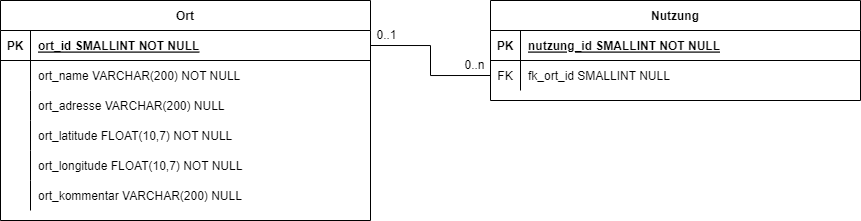

The diagram above was exported from draw.io. Its source (the exported page's mxGraphModel, read from the mxfile embedded in the PNG):
<mxGraphModel dx="334" dy="683" grid="1" gridSize="10" guides="1" tooltips="1" connect="1" arrows="1" fold="1" page="1" pageScale="1" pageWidth="850" pageHeight="1100" math="0" shadow="0" extFonts="Permanent Marker^https://fonts.googleapis.com/css?family=Permanent+Marker">
  <root>
    <mxCell id="0" />
    <mxCell id="1" parent="0" />
    <mxCell id="qGEnCyAZOpHoetvSdlBG-1" value="Nutzung" style="shape=table;startSize=30;container=1;collapsible=1;childLayout=tableLayout;fixedRows=1;rowLines=0;fontStyle=1;align=center;resizeLast=1;" parent="1" vertex="1">
      <mxGeometry x="1800" y="295" width="370" height="100" as="geometry" />
    </mxCell>
    <mxCell id="qGEnCyAZOpHoetvSdlBG-2" value="" style="shape=partialRectangle;collapsible=0;dropTarget=0;pointerEvents=0;fillColor=none;points=[[0,0.5],[1,0.5]];portConstraint=eastwest;top=0;left=0;right=0;bottom=1;" parent="qGEnCyAZOpHoetvSdlBG-1" vertex="1">
      <mxGeometry y="30" width="370" height="30" as="geometry" />
    </mxCell>
    <mxCell id="qGEnCyAZOpHoetvSdlBG-3" value="PK" style="shape=partialRectangle;overflow=hidden;connectable=0;fillColor=none;top=0;left=0;bottom=0;right=0;fontStyle=1;" parent="qGEnCyAZOpHoetvSdlBG-2" vertex="1">
      <mxGeometry width="30" height="30" as="geometry">
        <mxRectangle width="30" height="30" as="alternateBounds" />
      </mxGeometry>
    </mxCell>
    <mxCell id="qGEnCyAZOpHoetvSdlBG-4" value="nutzung_id SMALLINT NOT NULL" style="shape=partialRectangle;overflow=hidden;connectable=0;fillColor=none;top=0;left=0;bottom=0;right=0;align=left;spacingLeft=6;fontStyle=5;" parent="qGEnCyAZOpHoetvSdlBG-2" vertex="1">
      <mxGeometry x="30" width="340" height="30" as="geometry">
        <mxRectangle width="340" height="30" as="alternateBounds" />
      </mxGeometry>
    </mxCell>
    <mxCell id="qGEnCyAZOpHoetvSdlBG-5" value="" style="shape=partialRectangle;collapsible=0;dropTarget=0;pointerEvents=0;fillColor=none;points=[[0,0.5],[1,0.5]];portConstraint=eastwest;top=0;left=0;right=0;bottom=0;" parent="qGEnCyAZOpHoetvSdlBG-1" vertex="1">
      <mxGeometry y="60" width="370" height="30" as="geometry" />
    </mxCell>
    <mxCell id="qGEnCyAZOpHoetvSdlBG-6" value="FK" style="shape=partialRectangle;overflow=hidden;connectable=0;fillColor=none;top=0;left=0;bottom=0;right=0;" parent="qGEnCyAZOpHoetvSdlBG-5" vertex="1">
      <mxGeometry width="30" height="30" as="geometry">
        <mxRectangle width="30" height="30" as="alternateBounds" />
      </mxGeometry>
    </mxCell>
    <mxCell id="qGEnCyAZOpHoetvSdlBG-7" value="fk_ort_id SMALLINT NULL" style="shape=partialRectangle;overflow=hidden;connectable=0;fillColor=none;top=0;left=0;bottom=0;right=0;align=left;spacingLeft=6;" parent="qGEnCyAZOpHoetvSdlBG-5" vertex="1">
      <mxGeometry x="30" width="340" height="30" as="geometry">
        <mxRectangle width="340" height="30" as="alternateBounds" />
      </mxGeometry>
    </mxCell>
    <mxCell id="qGEnCyAZOpHoetvSdlBG-56" value="Ort" style="shape=table;startSize=30;container=1;collapsible=1;childLayout=tableLayout;fixedRows=1;rowLines=0;fontStyle=1;align=center;resizeLast=1;" parent="1" vertex="1">
      <mxGeometry x="1310" y="295" width="370" height="220" as="geometry" />
    </mxCell>
    <mxCell id="qGEnCyAZOpHoetvSdlBG-57" value="" style="shape=partialRectangle;collapsible=0;dropTarget=0;pointerEvents=0;fillColor=none;points=[[0,0.5],[1,0.5]];portConstraint=eastwest;top=0;left=0;right=0;bottom=1;" parent="qGEnCyAZOpHoetvSdlBG-56" vertex="1">
      <mxGeometry y="30" width="370" height="30" as="geometry" />
    </mxCell>
    <mxCell id="qGEnCyAZOpHoetvSdlBG-58" value="PK" style="shape=partialRectangle;overflow=hidden;connectable=0;fillColor=none;top=0;left=0;bottom=0;right=0;fontStyle=1;" parent="qGEnCyAZOpHoetvSdlBG-57" vertex="1">
      <mxGeometry width="30" height="30" as="geometry">
        <mxRectangle width="30" height="30" as="alternateBounds" />
      </mxGeometry>
    </mxCell>
    <mxCell id="qGEnCyAZOpHoetvSdlBG-59" value="ort_id SMALLINT NOT NULL" style="shape=partialRectangle;overflow=hidden;connectable=0;fillColor=none;top=0;left=0;bottom=0;right=0;align=left;spacingLeft=6;fontStyle=5;" parent="qGEnCyAZOpHoetvSdlBG-57" vertex="1">
      <mxGeometry x="30" width="340" height="30" as="geometry">
        <mxRectangle width="340" height="30" as="alternateBounds" />
      </mxGeometry>
    </mxCell>
    <mxCell id="qGEnCyAZOpHoetvSdlBG-60" value="" style="shape=partialRectangle;collapsible=0;dropTarget=0;pointerEvents=0;fillColor=none;points=[[0,0.5],[1,0.5]];portConstraint=eastwest;top=0;left=0;right=0;bottom=0;" parent="qGEnCyAZOpHoetvSdlBG-56" vertex="1">
      <mxGeometry y="60" width="370" height="30" as="geometry" />
    </mxCell>
    <mxCell id="qGEnCyAZOpHoetvSdlBG-61" value="" style="shape=partialRectangle;overflow=hidden;connectable=0;fillColor=none;top=0;left=0;bottom=0;right=0;" parent="qGEnCyAZOpHoetvSdlBG-60" vertex="1">
      <mxGeometry width="30" height="30" as="geometry">
        <mxRectangle width="30" height="30" as="alternateBounds" />
      </mxGeometry>
    </mxCell>
    <mxCell id="qGEnCyAZOpHoetvSdlBG-62" value="ort_name VARCHAR(200) NOT NULL" style="shape=partialRectangle;overflow=hidden;connectable=0;fillColor=none;top=0;left=0;bottom=0;right=0;align=left;spacingLeft=6;" parent="qGEnCyAZOpHoetvSdlBG-60" vertex="1">
      <mxGeometry x="30" width="340" height="30" as="geometry">
        <mxRectangle width="340" height="30" as="alternateBounds" />
      </mxGeometry>
    </mxCell>
    <mxCell id="qGEnCyAZOpHoetvSdlBG-63" value="" style="shape=partialRectangle;collapsible=0;dropTarget=0;pointerEvents=0;fillColor=none;points=[[0,0.5],[1,0.5]];portConstraint=eastwest;top=0;left=0;right=0;bottom=0;" parent="qGEnCyAZOpHoetvSdlBG-56" vertex="1">
      <mxGeometry y="90" width="370" height="30" as="geometry" />
    </mxCell>
    <mxCell id="qGEnCyAZOpHoetvSdlBG-64" value="" style="shape=partialRectangle;overflow=hidden;connectable=0;fillColor=none;top=0;left=0;bottom=0;right=0;" parent="qGEnCyAZOpHoetvSdlBG-63" vertex="1">
      <mxGeometry width="30" height="30" as="geometry">
        <mxRectangle width="30" height="30" as="alternateBounds" />
      </mxGeometry>
    </mxCell>
    <mxCell id="qGEnCyAZOpHoetvSdlBG-65" value="ort_adresse VARCHAR(200) NULL" style="shape=partialRectangle;overflow=hidden;connectable=0;fillColor=none;top=0;left=0;bottom=0;right=0;align=left;spacingLeft=6;" parent="qGEnCyAZOpHoetvSdlBG-63" vertex="1">
      <mxGeometry x="30" width="340" height="30" as="geometry">
        <mxRectangle width="340" height="30" as="alternateBounds" />
      </mxGeometry>
    </mxCell>
    <mxCell id="qGEnCyAZOpHoetvSdlBG-66" value="" style="shape=partialRectangle;collapsible=0;dropTarget=0;pointerEvents=0;fillColor=none;points=[[0,0.5],[1,0.5]];portConstraint=eastwest;top=0;left=0;right=0;bottom=0;" parent="qGEnCyAZOpHoetvSdlBG-56" vertex="1">
      <mxGeometry y="120" width="370" height="30" as="geometry" />
    </mxCell>
    <mxCell id="qGEnCyAZOpHoetvSdlBG-67" value="" style="shape=partialRectangle;overflow=hidden;connectable=0;fillColor=none;top=0;left=0;bottom=0;right=0;" parent="qGEnCyAZOpHoetvSdlBG-66" vertex="1">
      <mxGeometry width="30" height="30" as="geometry">
        <mxRectangle width="30" height="30" as="alternateBounds" />
      </mxGeometry>
    </mxCell>
    <mxCell id="qGEnCyAZOpHoetvSdlBG-68" value="ort_latitude FLOAT(10,7) NOT NULL" style="shape=partialRectangle;overflow=hidden;connectable=0;fillColor=none;top=0;left=0;bottom=0;right=0;align=left;spacingLeft=6;" parent="qGEnCyAZOpHoetvSdlBG-66" vertex="1">
      <mxGeometry x="30" width="340" height="30" as="geometry">
        <mxRectangle width="340" height="30" as="alternateBounds" />
      </mxGeometry>
    </mxCell>
    <mxCell id="qGEnCyAZOpHoetvSdlBG-69" value="" style="shape=partialRectangle;collapsible=0;dropTarget=0;pointerEvents=0;fillColor=none;points=[[0,0.5],[1,0.5]];portConstraint=eastwest;top=0;left=0;right=0;bottom=0;" parent="qGEnCyAZOpHoetvSdlBG-56" vertex="1">
      <mxGeometry y="150" width="370" height="30" as="geometry" />
    </mxCell>
    <mxCell id="qGEnCyAZOpHoetvSdlBG-70" value="" style="shape=partialRectangle;overflow=hidden;connectable=0;fillColor=none;top=0;left=0;bottom=0;right=0;" parent="qGEnCyAZOpHoetvSdlBG-69" vertex="1">
      <mxGeometry width="30" height="30" as="geometry">
        <mxRectangle width="30" height="30" as="alternateBounds" />
      </mxGeometry>
    </mxCell>
    <mxCell id="qGEnCyAZOpHoetvSdlBG-71" value="ort_longitude FLOAT(10,7) NOT NULL" style="shape=partialRectangle;overflow=hidden;connectable=0;fillColor=none;top=0;left=0;bottom=0;right=0;align=left;spacingLeft=6;" parent="qGEnCyAZOpHoetvSdlBG-69" vertex="1">
      <mxGeometry x="30" width="340" height="30" as="geometry">
        <mxRectangle width="340" height="30" as="alternateBounds" />
      </mxGeometry>
    </mxCell>
    <mxCell id="qGEnCyAZOpHoetvSdlBG-72" value="" style="shape=partialRectangle;collapsible=0;dropTarget=0;pointerEvents=0;fillColor=none;points=[[0,0.5],[1,0.5]];portConstraint=eastwest;top=0;left=0;right=0;bottom=0;" parent="qGEnCyAZOpHoetvSdlBG-56" vertex="1">
      <mxGeometry y="180" width="370" height="30" as="geometry" />
    </mxCell>
    <mxCell id="qGEnCyAZOpHoetvSdlBG-73" value="" style="shape=partialRectangle;overflow=hidden;connectable=0;fillColor=none;top=0;left=0;bottom=0;right=0;" parent="qGEnCyAZOpHoetvSdlBG-72" vertex="1">
      <mxGeometry width="30" height="30" as="geometry">
        <mxRectangle width="30" height="30" as="alternateBounds" />
      </mxGeometry>
    </mxCell>
    <mxCell id="qGEnCyAZOpHoetvSdlBG-74" value="ort_kommentar VARCHAR(200) NULL" style="shape=partialRectangle;overflow=hidden;connectable=0;fillColor=none;top=0;left=0;bottom=0;right=0;align=left;spacingLeft=6;" parent="qGEnCyAZOpHoetvSdlBG-72" vertex="1">
      <mxGeometry x="30" width="340" height="30" as="geometry">
        <mxRectangle width="340" height="30" as="alternateBounds" />
      </mxGeometry>
    </mxCell>
    <mxCell id="qGEnCyAZOpHoetvSdlBG-92" style="edgeStyle=orthogonalEdgeStyle;rounded=0;orthogonalLoop=1;jettySize=auto;html=1;exitX=1;exitY=0.5;exitDx=0;exitDy=0;entryX=0;entryY=0.5;entryDx=0;entryDy=0;endArrow=none;endFill=0;" parent="1" source="qGEnCyAZOpHoetvSdlBG-57" target="qGEnCyAZOpHoetvSdlBG-5" edge="1">
      <mxGeometry relative="1" as="geometry">
        <Array as="points">
          <mxPoint x="1740" y="340" />
          <mxPoint x="1740" y="370" />
        </Array>
      </mxGeometry>
    </mxCell>
    <mxCell id="qGEnCyAZOpHoetvSdlBG-93" value="0..1" style="text;html=1;strokeColor=none;fillColor=none;align=center;verticalAlign=middle;whiteSpace=wrap;rounded=0;" parent="1" vertex="1">
      <mxGeometry x="1684" y="320" width="25" height="20" as="geometry" />
    </mxCell>
    <mxCell id="qGEnCyAZOpHoetvSdlBG-94" value="0..n" style="text;html=1;strokeColor=none;fillColor=none;align=center;verticalAlign=middle;whiteSpace=wrap;rounded=0;" parent="1" vertex="1">
      <mxGeometry x="1772" y="350" width="25" height="20" as="geometry" />
    </mxCell>
  </root>
</mxGraphModel>